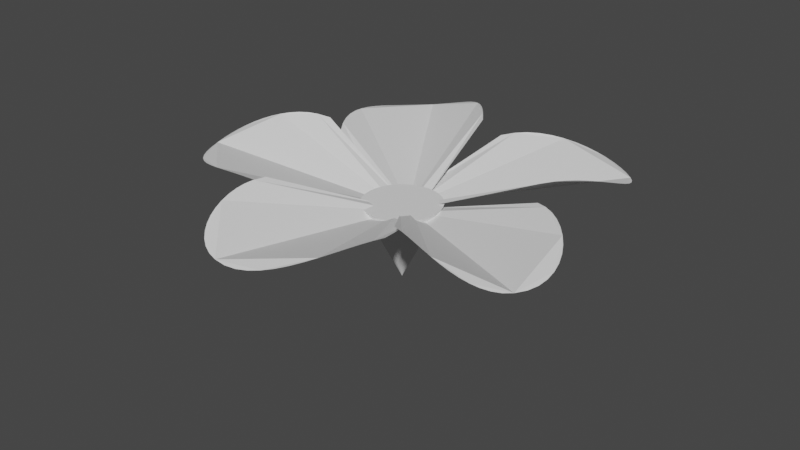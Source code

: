 # Source: untitled.blend  (saved by Blender 3.0.42; exported with 4.5.12 LTS)
import bpy
from mathutils import Matrix  # noqa: F401  (used for matrix-valued properties, if any)

bpy.ops.wm.read_factory_settings(use_empty=True)
scene = bpy.context.scene
scene.name = 'Scene'

# ---- collections
col_petal = bpy.data.collections.new('petal'); scene.collection.children.link(col_petal)

# ---- node groups
ng_auto_smooth = bpy.data.node_groups.new('Auto Smooth', 'GeometryNodeTree')
_s = ng_auto_smooth.interface.new_socket(name='Geometry', in_out='OUTPUT', socket_type='NodeSocketGeometry')
_s = ng_auto_smooth.interface.new_socket(name='Geometry', in_out='INPUT', socket_type='NodeSocketGeometry')
_s = ng_auto_smooth.interface.new_socket(name='Angle', in_out='INPUT', socket_type='NodeSocketFloat')
_s.subtype = 'ANGLE'
_s.min_value = 0.0
_s.max_value = 3.142
ng_auto_smooth.is_modifier = True
_N = ng_auto_smooth.nodes; _L = ng_auto_smooth.links
n0 = _N.new('NodeGroupOutput'); n0.name = 'Group Output'; n0.location = (480, -100)
n1 = _N.new('NodeGroupInput'); n1.name = 'Group Input'; n1.location = (-420, -300)
n2 = _N.new('NodeGroupInput'); n2.name = 'Group Input.001'; n2.location = (-60, -100)
n3 = _N.new('GeometryNodeSetShadeSmooth'); n3.name = 'Set Shade Smooth'; n3.location = (120, -100)
n3.domain = 'EDGE'
n4 = _N.new('GeometryNodeSetShadeSmooth'); n4.name = 'Set Shade Smooth.001'; n4.location = (300, -100)
n5 = _N.new('GeometryNodeInputMeshEdgeAngle'); n5.name = 'Edge Angle'; n5.location = (-420, -220)
n6 = _N.new('GeometryNodeInputEdgeSmooth'); n6.name = 'Is Edge Smooth'; n6.location = (-60, -160)
n7 = _N.new('GeometryNodeInputShadeSmooth'); n7.name = 'Is Face Smooth'; n7.location = (-240, -340)
n8 = _N.new('FunctionNodeBooleanMath'); n8.name = 'Boolean Math'; n8.location = (-60, -220)
n9 = _N.new('FunctionNodeCompare'); n9.name = 'Compare'; n9.location = (-240, -180)
n9.operation = 'LESS_EQUAL'
_L.new(n5.outputs[0], n9.inputs[0])
_L.new(n4.outputs[0], n0.inputs[0])
_L.new(n1.outputs[1], n9.inputs[1])
_L.new(n9.outputs[0], n8.inputs[0])
_L.new(n7.outputs[0], n8.inputs[1])
_L.new(n2.outputs[0], n3.inputs[0])
_L.new(n6.outputs[0], n3.inputs[1])
_L.new(n3.outputs[0], n4.inputs[0])
_L.new(n8.outputs[0], n3.inputs[2])
n0.is_active_output = True

# ---- world
world_world = bpy.data.worlds.new('World'); scene.world = world_world
world_world.use_nodes = True; world_world.node_tree.nodes.clear()
_N = world_world.node_tree.nodes; _L = world_world.node_tree.links
n0 = _N.new('ShaderNodeOutputWorld'); n0.name = 'World Output'; n0.location = (300, 300)
n1 = _N.new('ShaderNodeBackground'); n1.name = 'Background'; n1.location = (10, 300)
n1.inputs[0].default_value = (0.05088, 0.05088, 0.05088, 1.0)
_L.new(n1.outputs[0], n0.inputs[0])
n0.is_active_output = True
world_world.color = (0.05088, 0.05088, 0.05088)
world_world.use_sun_shadow = False
world_world.sun_shadow_jitter_overblur = 0.0

# ---- meshes
me_cone_023 = bpy.data.meshes.new('Cone.023')
me_cone_023.from_pydata([(0.0, 1.0, -1.0), (0.1951, 0.9808, -1.0), (0.3827, 0.9239, -1.0), (0.5556, 0.8315, -1.0), (0.7071, 0.7071, -1.0), (0.8315, 0.5556, -1.0), (0.9239, 0.3827, -1.0), (0.9808, 0.1951, -1.0), (1.0, -4.371e-08, -1.0), (0.9808, -0.1951, -1.0), (0.9239, -0.3827, -1.0), (0.8315, -0.5556, -1.0), (0.7071, -0.7071, -1.0), (0.5556, -0.8315, -1.0), (0.3827, -0.9239, -1.0), (0.1951, -0.9808, -1.0), (-8.742e-08, -1.0, -1.0), (-0.1951, -0.9808, -1.0), (-0.3827, -0.9239, -1.0), (-0.5556, -0.8315, -1.0), (-0.7071, -0.7071, -1.0), (-0.8315, -0.5556, -1.0), (-0.9239, -0.3827, -1.0), (-0.9808, -0.1951, -1.0), (-1.0, 1.192e-08, -1.0), (-0.9808, 0.1951, -1.0), (-0.9239, 0.3827, -1.0), (-0.8315, 0.5556, -1.0), (-0.7071, 0.7071, -1.0), (-0.5556, 0.8315, -1.0), (-0.3827, 0.9239, -1.0), (-0.1951, 0.9808, -1.0), (0.0, 0.0, 1.0)], [], [(0, 32, 1), (1, 32, 2), (2, 32, 3), (3, 32, 4), (4, 32, 5), (5, 32, 6), (6, 32, 7), (7, 32, 8), (8, 32, 9), (9, 32, 10), (10, 32, 11), (11, 32, 12), (12, 32, 13), (13, 32, 14), (14, 32, 15), (15, 32, 16), (16, 32, 17), (17, 32, 18), (18, 32, 19), (19, 32, 20), (20, 32, 21), (21, 32, 22), (22, 32, 23), (23, 32, 24), (24, 32, 25), (25, 32, 26), (26, 32, 27), (27, 32, 28), (28, 32, 29), (29, 32, 30), (0, 1, 2, 3, 4, 5, 6, 7, 8, 9, 10, 11, 12, 13, 14, 15, 16, 17, 18, 19, 20, 21, 22, 23, 24, 25, 26, 27, 28, 29, 30, 31), (30, 32, 31), (31, 32, 0)])
_uv = me_cone_023.uv_layers.new(name='UVMap')
_uv.uv.foreach_set('vector', [0.25, 0.49, 0.25, 0.25, 0.2968, 0.4854, 0.2968, 0.4854, 0.25, 0.25, 0.3418, 0.4717, 0.3418, 0.4717, 0.25, 0.25, 0.3833, 0.4496, 0.3833, 0.4496, 0.25, 0.25, 0.4197, 0.4197, 0.4197, 0.4197, 0.25, 0.25, 0.4496, 0.3833, 0.4496, 0.3833, 0.25, 0.25, 0.4717, 0.3418, 0.4717, 0.3418, 0.25, 0.25, 0.4854, 0.2968, 0.4854, 0.2968, 0.25, 0.25, 0.49, 0.25, 0.49, 0.25, 0.25, 0.25, 0.4854, 0.2032, 0.4854, 0.2032, 0.25, 0.25, 0.4717, 0.1582, 0.4717, 0.1582, 0.25, 0.25, 0.4496, 0.1167, 0.4496, 0.1167, 0.25, 0.25, 0.4197, 0.08029, 0.4197, 0.08029, 0.25, 0.25, 0.3833, 0.05045, 0.3833, 0.05045, 0.25, 0.25, 0.3418, 0.02827, 0.3418, 0.02827, 0.25, 0.25, 0.2968, 0.01461, 0.2968, 0.01461, 0.25, 0.25, 0.25, 0.01, 0.25, 0.01, 0.25, 0.25, 0.2032, 0.01461, 0.2032, 0.01461, 0.25, 0.25, 0.1582, 0.02827, 0.1582, 0.02827, 0.25, 0.25, 0.1167, 0.05045, 0.1167, 0.05045, 0.25, 0.25, 0.08029, 0.08029, 0.08029, 0.08029, 0.25, 0.25, 0.05045, 0.1167, 0.05045, 0.1167, 0.25, 0.25, 0.02827, 0.1582, 0.02827, 0.1582, 0.25, 0.25, 0.01461, 0.2032, 0.01461, 0.2032, 0.25, 0.25, 0.01, 0.25, 0.01, 0.25, 0.25, 0.25, 0.01461, 0.2968, 0.01461, 0.2968, 0.25, 0.25, 0.02827, 0.3418, 0.02827, 0.3418, 0.25, 0.25, 0.05045, 0.3833, 0.05045, 0.3833, 0.25, 0.25, 0.08029, 0.4197, 0.08029, 0.4197, 0.25, 0.25, 0.1167, 0.4496, 0.1167, 0.4496, 0.25, 0.25, 0.1582, 0.4717, 0.75, 0.49, 0.7968, 0.4854, 0.8418, 0.4717, 0.8833, 0.4496, 0.9197, 0.4197, 0.9496, 0.3833, 0.9717, 0.3418, 0.9854, 0.2968, 0.99, 0.25, 0.9854, 0.2032, 0.9717, 0.1582, 0.9496, 0.1167, 0.9197, 0.08029, 0.8833, 0.05045, 0.8418, 0.02827, 0.7968, 0.01461, 0.75, 0.01, 0.7032, 0.01461, 0.6582, 0.02827, 0.6167, 0.05045, 0.5803, 0.08029, 0.5504, 0.1167, 0.5283, 0.1582, 0.5146, 0.2032, 0.51, 0.25, 0.5146, 0.2968, 0.5283, 0.3418, 0.5504, 0.3833, 0.5803, 0.4197, 0.6167, 0.4496, 0.6582, 0.4717, 0.7032, 0.4854, 0.1582, 0.4717, 0.25, 0.25, 0.2032, 0.4854, 0.2032, 0.4854, 0.25, 0.25, 0.25, 0.49])
me_cone_023.use_remesh_fix_poles = True
me_cone_023.use_remesh_preserve_attributes = False
me_cone_023.update()
me_mesh_908 = bpy.data.meshes.new('Mesh.908')
me_mesh_908.from_pydata([(-1.631, -1.155, 0.5121), (-1.759, -0.8211, 0.4706), (-1.37, 2.085, -0.6966), (-1.07, 2.237, -0.7396), (-0.7579, 2.33, -0.7429), (-0.4539, 2.359, -0.711), (1.567, 0.631, 0.1636), (1.673, 0.3097, 0.2156), (1.744, -0.001788, 0.2359), (1.785, -0.3177, 0.2294), (1.796, -0.6334, 0.2015), (1.776, -0.9445, 0.1575), (1.725, -1.246, 0.1028), (1.642, -1.535, 0.04287), (1.525, -1.805, -0.01704), (1.376, -2.052, -0.07153), (1.192, -2.272, -0.1152), (0.9746, -2.46, -0.1428), (0.7215, -2.611, -0.1488), (0.4328, -2.722, -0.1279), (0.1907, -2.77, -0.0894), (-0.03813, -2.773, -0.03524), (-0.254, -2.735, 0.03072), (-0.4569, -2.658, 0.1046), (-0.647, -2.548, 0.1825), (-0.8245, -2.408, 0.2605), (-0.9895, -2.242, 0.3347), (-1.142, -2.053, 0.4012), (-1.282, -1.847, 0.456), (-1.411, -1.625, 0.4954), (-1.527, -1.394, 0.5154)], [], [(1, 0, 30, 29, 28, 27, 26, 25, 24, 23, 22, 21, 20, 19, 18, 17, 16, 15, 14, 13, 12, 11, 10, 9, 8, 7, 6, 5, 4, 3, 2)])
me_mesh_908.materials.append(None)
me_mesh_908.use_remesh_fix_poles = True
me_mesh_908.use_remesh_preserve_attributes = False
me_mesh_908.update()
me_mesh_909 = bpy.data.meshes.new('Mesh.909')
me_mesh_909.from_pydata([(-1.631, -1.155, 0.5121), (-1.759, -0.8211, 0.4706), (-1.37, 2.085, -0.6966), (-1.07, 2.237, -0.7396), (-0.7579, 2.33, -0.7429), (-0.4539, 2.359, -0.711), (1.567, 0.631, 0.1636), (1.673, 0.3097, 0.2156), (1.744, -0.001788, 0.2359), (1.785, -0.3177, 0.2294), (1.796, -0.6334, 0.2015), (1.776, -0.9445, 0.1575), (1.725, -1.246, 0.1028), (1.642, -1.535, 0.04287), (1.525, -1.805, -0.01704), (1.376, -2.052, -0.07153), (1.192, -2.272, -0.1152), (0.9746, -2.46, -0.1428), (0.7215, -2.611, -0.1488), (0.4328, -2.722, -0.1279), (0.1907, -2.77, -0.0894), (-0.03813, -2.773, -0.03524), (-0.254, -2.735, 0.03072), (-0.4569, -2.658, 0.1046), (-0.647, -2.548, 0.1825), (-0.8245, -2.408, 0.2605), (-0.9895, -2.242, 0.3347), (-1.142, -2.053, 0.4012), (-1.282, -1.847, 0.456), (-1.411, -1.625, 0.4954), (-1.527, -1.394, 0.5154)], [], [(1, 0, 30, 29, 28, 27, 26, 25, 24, 23, 22, 21, 20, 19, 18, 17, 16, 15, 14, 13, 12, 11, 10, 9, 8, 7, 6, 5, 4, 3, 2)])
me_mesh_909.materials.append(None)
me_mesh_909.use_remesh_fix_poles = True
me_mesh_909.use_remesh_preserve_attributes = False
me_mesh_909.update()
me_mesh_910 = bpy.data.meshes.new('Mesh.910')
me_mesh_910.from_pydata([(-1.631, -1.155, 0.5121), (-1.759, -0.8211, 0.4706), (-1.37, 2.085, -0.6966), (-1.07, 2.237, -0.7396), (-0.7579, 2.33, -0.7429), (-0.4539, 2.359, -0.711), (1.567, 0.631, 0.1636), (1.673, 0.3097, 0.2156), (1.744, -0.001788, 0.2359), (1.785, -0.3177, 0.2294), (1.796, -0.6334, 0.2015), (1.776, -0.9445, 0.1575), (1.725, -1.246, 0.1028), (1.642, -1.535, 0.04287), (1.525, -1.805, -0.01704), (1.376, -2.052, -0.07153), (1.192, -2.272, -0.1152), (0.9746, -2.46, -0.1428), (0.7215, -2.611, -0.1488), (0.4328, -2.722, -0.1279), (0.1907, -2.77, -0.0894), (-0.03813, -2.773, -0.03524), (-0.254, -2.735, 0.03072), (-0.4569, -2.658, 0.1046), (-0.647, -2.548, 0.1825), (-0.8245, -2.408, 0.2605), (-0.9895, -2.242, 0.3347), (-1.142, -2.053, 0.4012), (-1.282, -1.847, 0.456), (-1.411, -1.625, 0.4954), (-1.527, -1.394, 0.5154)], [], [(1, 0, 30, 29, 28, 27, 26, 25, 24, 23, 22, 21, 20, 19, 18, 17, 16, 15, 14, 13, 12, 11, 10, 9, 8, 7, 6, 5, 4, 3, 2)])
me_mesh_910.materials.append(None)
me_mesh_910.use_remesh_fix_poles = True
me_mesh_910.use_remesh_preserve_attributes = False
me_mesh_910.update()
me_mesh_911 = bpy.data.meshes.new('Mesh.911')
me_mesh_911.from_pydata([(-1.631, -1.155, 0.5121), (-1.759, -0.8211, 0.4706), (-1.37, 2.085, -0.6966), (-1.07, 2.237, -0.7396), (-0.7579, 2.33, -0.7429), (-0.4539, 2.359, -0.711), (1.567, 0.631, 0.1636), (1.673, 0.3097, 0.2156), (1.744, -0.001788, 0.2359), (1.785, -0.3177, 0.2294), (1.796, -0.6334, 0.2015), (1.776, -0.9445, 0.1575), (1.725, -1.246, 0.1028), (1.642, -1.535, 0.04287), (1.525, -1.805, -0.01704), (1.376, -2.052, -0.07153), (1.192, -2.272, -0.1152), (0.9746, -2.46, -0.1428), (0.7215, -2.611, -0.1488), (0.4328, -2.722, -0.1279), (0.1907, -2.77, -0.0894), (-0.03813, -2.773, -0.03524), (-0.254, -2.735, 0.03072), (-0.4569, -2.658, 0.1046), (-0.647, -2.548, 0.1825), (-0.8245, -2.408, 0.2605), (-0.9895, -2.242, 0.3347), (-1.142, -2.053, 0.4012), (-1.282, -1.847, 0.456), (-1.411, -1.625, 0.4954), (-1.527, -1.394, 0.5154)], [], [(1, 0, 30, 29, 28, 27, 26, 25, 24, 23, 22, 21, 20, 19, 18, 17, 16, 15, 14, 13, 12, 11, 10, 9, 8, 7, 6, 5, 4, 3, 2)])
me_mesh_911.materials.append(None)
me_mesh_911.use_remesh_fix_poles = True
me_mesh_911.use_remesh_preserve_attributes = False
me_mesh_911.update()
me_mesh_912 = bpy.data.meshes.new('Mesh.912')
me_mesh_912.from_pydata([(-1.631, -1.155, 0.5121), (-1.759, -0.8211, 0.4706), (-1.37, 2.085, -0.6966), (-1.07, 2.237, -0.7396), (-0.7579, 2.33, -0.7429), (-0.4539, 2.359, -0.711), (1.567, 0.631, 0.1636), (1.673, 0.3097, 0.2156), (1.744, -0.001788, 0.2359), (1.785, -0.3177, 0.2294), (1.796, -0.6334, 0.2015), (1.776, -0.9445, 0.1575), (1.725, -1.246, 0.1028), (1.642, -1.535, 0.04287), (1.525, -1.805, -0.01704), (1.376, -2.052, -0.07153), (1.192, -2.272, -0.1152), (0.9746, -2.46, -0.1428), (0.7215, -2.611, -0.1488), (0.4328, -2.722, -0.1279), (0.1907, -2.77, -0.0894), (-0.03813, -2.773, -0.03524), (-0.254, -2.735, 0.03072), (-0.4569, -2.658, 0.1046), (-0.647, -2.548, 0.1825), (-0.8245, -2.408, 0.2605), (-0.9895, -2.242, 0.3347), (-1.142, -2.053, 0.4012), (-1.282, -1.847, 0.456), (-1.411, -1.625, 0.4954), (-1.527, -1.394, 0.5154)], [], [(1, 0, 30, 29, 28, 27, 26, 25, 24, 23, 22, 21, 20, 19, 18, 17, 16, 15, 14, 13, 12, 11, 10, 9, 8, 7, 6, 5, 4, 3, 2)])
me_mesh_912.materials.append(None)
me_mesh_912.use_remesh_fix_poles = True
me_mesh_912.use_remesh_preserve_attributes = False
me_mesh_912.update()

# ---- objects
ob_cone = bpy.data.objects.new('Cone', me_cone_023)
ob_beziercircle = bpy.data.objects.new('BezierCircle', me_mesh_908)
ob_beziercircle_006 = bpy.data.objects.new('BezierCircle.006', me_mesh_909)
ob_beziercircle_007 = bpy.data.objects.new('BezierCircle.007', me_mesh_910)
ob_beziercircle_008 = bpy.data.objects.new('BezierCircle.008', me_mesh_911)
ob_beziercircle_009 = bpy.data.objects.new('BezierCircle.009', me_mesh_912)

# ---- transforms, parenting, visibility, modifiers, constraints
ob_cone.location = (0.0, 0.0, -1.5)
ob_cone.rotation_euler = (3.142, -0.0, 0.0)
ob_beziercircle.location = (0.0, -2.5, 0.0)
ob_beziercircle.rotation_euler = (0.0, -0.0, -0.4363)
_m = ob_beziercircle.modifiers.new('Auto Smooth', 'NODES')
_m.node_group = ng_auto_smooth
_gi = [s.identifier for s in ng_auto_smooth.interface.items_tree if s.item_type == 'SOCKET' and s.in_out == 'INPUT']
_m[_gi[1]] = 3.142  # Angle
ob_beziercircle_006.location = (2.55, -0.7, 0.0)
ob_beziercircle_006.rotation_euler = (0.0, -0.0, 0.7854)
_m = ob_beziercircle_006.modifiers.new('Auto Smooth', 'NODES')
_m.node_group = ng_auto_smooth
_gi = [s.identifier for s in ng_auto_smooth.interface.items_tree if s.item_type == 'SOCKET' and s.in_out == 'INPUT']
_m[_gi[1]] = 3.142  # Angle
ob_beziercircle_007.location = (1.55, 2.4, 0.0)
ob_beziercircle_007.rotation_euler = (0.0, -0.0, 2.007)
_m = ob_beziercircle_007.modifiers.new('Auto Smooth', 'NODES')
_m.node_group = ng_auto_smooth
_gi = [s.identifier for s in ng_auto_smooth.interface.items_tree if s.item_type == 'SOCKET' and s.in_out == 'INPUT']
_m[_gi[1]] = 3.142  # Angle
ob_beziercircle_008.location = (-1.7, 2.23, 0.0)
ob_beziercircle_008.rotation_euler = (0.0, -0.0, 3.403)
_m = ob_beziercircle_008.modifiers.new('Auto Smooth', 'NODES')
_m.node_group = ng_auto_smooth
_gi = [s.identifier for s in ng_auto_smooth.interface.items_tree if s.item_type == 'SOCKET' and s.in_out == 'INPUT']
_m[_gi[1]] = 3.142  # Angle
ob_beziercircle_009.location = (-2.65, -0.72, 0.0)
ob_beziercircle_009.rotation_euler = (0.0, -0.0, 4.625)
_m = ob_beziercircle_009.modifiers.new('Auto Smooth', 'NODES')
_m.node_group = ng_auto_smooth
_gi = [s.identifier for s in ng_auto_smooth.interface.items_tree if s.item_type == 'SOCKET' and s.in_out == 'INPUT']
_m[_gi[1]] = 3.142  # Angle

# ---- collection membership
scene.collection.objects.link(ob_cone)
col_petal.objects.link(ob_beziercircle)
col_petal.objects.link(ob_beziercircle_006)
col_petal.objects.link(ob_beziercircle_007)
col_petal.objects.link(ob_beziercircle_008)
col_petal.objects.link(ob_beziercircle_009)

# ---- scene / render settings (as saved in the file)
scene.frame_start = 1; scene.frame_end = 250; scene.frame_set(0)
scene.render.engine = 'BLENDER_EEVEE_NEXT'
scene.cycles.sampling_pattern = 'TABULATED_SOBOL'
scene.cycles.use_light_tree = False
scene.view_settings.view_transform = 'Filmic'
bpy.context.view_layer.update()

# ---- added for rendering (the .blend has no active camera and no usable light): camera, sun
cam_auto = bpy.data.cameras.new('AutoCamera')
cam_auto.lens = 50.0
cam_auto.sensor_width = 36.0
cam_auto.clip_end = 1000.0
ob_auto_camera = bpy.data.objects.new('AutoCamera', cam_auto)
scene.collection.objects.link(ob_auto_camera)
ob_auto_camera.location = (15.0806, -18.1739, 10.9874)
ob_auto_camera.rotation_euler = (1.09748, -7.21219e-08, 0.694738)
scene.camera = ob_auto_camera
light_auto_sun = bpy.data.lights.new('AutoSun', 'SUN')
light_auto_sun.energy = 3.0
light_auto_sun.angle = 0.0523599
ob_auto_sun = bpy.data.objects.new('AutoSun', light_auto_sun)
scene.collection.objects.link(ob_auto_sun)
ob_auto_sun.rotation_euler = (0.872665, 0.174533, 0.523599)
bpy.context.view_layer.update()
